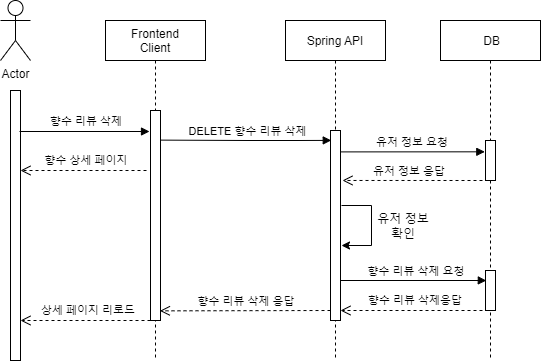

The diagram above was exported from draw.io. Its source (the exported page's mxGraphModel, read from the mxfile embedded in the PNG):
<mxGraphModel dx="2062" dy="1114" grid="1" gridSize="10" guides="1" tooltips="1" connect="1" arrows="1" fold="1" page="1" pageScale="1" pageWidth="827" pageHeight="1169" math="0" shadow="0">
  <root>
    <mxCell id="r6oZFwxoKRYtfxSQJBgb-0" />
    <mxCell id="r6oZFwxoKRYtfxSQJBgb-1" parent="r6oZFwxoKRYtfxSQJBgb-0" />
    <mxCell id="UpjZcUgih3oZMTnxrkZy-0" value="Frontend&#10;Client" style="shape=umlLifeline;perimeter=lifelinePerimeter;container=1;collapsible=0;recursiveResize=0;rounded=0;shadow=0;strokeWidth=1;" parent="r6oZFwxoKRYtfxSQJBgb-1" vertex="1">
      <mxGeometry x="249" y="210" width="100" height="340" as="geometry" />
    </mxCell>
    <mxCell id="UpjZcUgih3oZMTnxrkZy-1" value="" style="points=[];perimeter=orthogonalPerimeter;rounded=0;shadow=0;strokeWidth=1;" parent="UpjZcUgih3oZMTnxrkZy-0" vertex="1">
      <mxGeometry x="45" y="90" width="10" height="210" as="geometry" />
    </mxCell>
    <mxCell id="UpjZcUgih3oZMTnxrkZy-2" value="Spring API" style="shape=umlLifeline;perimeter=lifelinePerimeter;container=1;collapsible=0;recursiveResize=0;rounded=0;shadow=0;strokeWidth=1;" parent="r6oZFwxoKRYtfxSQJBgb-1" vertex="1">
      <mxGeometry x="429" y="210" width="100" height="340" as="geometry" />
    </mxCell>
    <mxCell id="UpjZcUgih3oZMTnxrkZy-3" value="" style="points=[];perimeter=orthogonalPerimeter;rounded=0;shadow=0;strokeWidth=1;" parent="UpjZcUgih3oZMTnxrkZy-2" vertex="1">
      <mxGeometry x="45" y="110" width="10" height="190" as="geometry" />
    </mxCell>
    <mxCell id="UpjZcUgih3oZMTnxrkZy-5" value="향수 리뷰 삭제 응답" style="verticalAlign=bottom;endArrow=open;dashed=1;endSize=8;shadow=0;strokeWidth=1;entryX=0.94;entryY=0.954;entryDx=0;entryDy=0;entryPerimeter=0;" parent="UpjZcUgih3oZMTnxrkZy-2" target="UpjZcUgih3oZMTnxrkZy-1" edge="1">
      <mxGeometry x="-0.0105" relative="1" as="geometry">
        <mxPoint x="-119" y="290" as="targetPoint" />
        <mxPoint x="45" y="290" as="sourcePoint" />
        <mxPoint as="offset" />
      </mxGeometry>
    </mxCell>
    <mxCell id="UpjZcUgih3oZMTnxrkZy-6" value="Actor" style="shape=umlActor;verticalLabelPosition=bottom;verticalAlign=top;html=1;outlineConnect=0;" parent="r6oZFwxoKRYtfxSQJBgb-1" vertex="1">
      <mxGeometry x="144" y="190" width="30" height="60" as="geometry" />
    </mxCell>
    <mxCell id="UpjZcUgih3oZMTnxrkZy-7" value=" DB" style="shape=umlLifeline;perimeter=lifelinePerimeter;container=1;collapsible=0;recursiveResize=0;rounded=0;shadow=0;strokeWidth=1;" parent="r6oZFwxoKRYtfxSQJBgb-1" vertex="1">
      <mxGeometry x="584" y="210" width="100" height="340" as="geometry" />
    </mxCell>
    <mxCell id="qpolZF2Qhb83Z4QW6I9W-0" value="" style="points=[];perimeter=orthogonalPerimeter;rounded=0;shadow=0;strokeWidth=1;" parent="UpjZcUgih3oZMTnxrkZy-7" vertex="1">
      <mxGeometry x="45" y="120" width="10" height="40" as="geometry" />
    </mxCell>
    <mxCell id="qpolZF2Qhb83Z4QW6I9W-2" value="유저 정보 응답" style="verticalAlign=bottom;endArrow=open;dashed=1;endSize=8;shadow=0;strokeWidth=1;entryX=1.6;entryY=0.263;entryDx=0;entryDy=0;entryPerimeter=0;" parent="UpjZcUgih3oZMTnxrkZy-7" edge="1">
      <mxGeometry x="0.046" relative="1" as="geometry">
        <mxPoint x="-98" y="159.97000000000003" as="targetPoint" />
        <mxPoint as="offset" />
        <mxPoint x="42" y="160" as="sourcePoint" />
      </mxGeometry>
    </mxCell>
    <mxCell id="qpolZF2Qhb83Z4QW6I9W-1" value="유저 정보 요청" style="verticalAlign=bottom;endArrow=block;shadow=0;strokeWidth=1;entryX=-0.071;entryY=0.283;entryDx=0;entryDy=0;entryPerimeter=0;" parent="UpjZcUgih3oZMTnxrkZy-7" target="qpolZF2Qhb83Z4QW6I9W-0" edge="1">
      <mxGeometry x="-0.0063" relative="1" as="geometry">
        <mxPoint x="-100" y="131.4000000000001" as="sourcePoint" />
        <mxPoint x="36" y="130" as="targetPoint" />
        <mxPoint as="offset" />
      </mxGeometry>
    </mxCell>
    <mxCell id="UpjZcUgih3oZMTnxrkZy-10" value="" style="points=[];perimeter=orthogonalPerimeter;rounded=0;shadow=0;strokeWidth=1;" parent="r6oZFwxoKRYtfxSQJBgb-1" vertex="1">
      <mxGeometry x="154" y="280" width="10" height="270" as="geometry" />
    </mxCell>
    <mxCell id="UpjZcUgih3oZMTnxrkZy-11" value="향수 리뷰 삭제" style="verticalAlign=bottom;endArrow=block;shadow=0;strokeWidth=1;" parent="r6oZFwxoKRYtfxSQJBgb-1" edge="1">
      <mxGeometry x="0.0308" y="1" relative="1" as="geometry">
        <mxPoint x="163" y="321" as="sourcePoint" />
        <mxPoint x="293" y="321" as="targetPoint" />
        <mxPoint as="offset" />
      </mxGeometry>
    </mxCell>
    <mxCell id="UpjZcUgih3oZMTnxrkZy-12" value="향수 상세 페이지" style="verticalAlign=bottom;endArrow=open;dashed=1;endSize=8;shadow=0;strokeWidth=1;" parent="r6oZFwxoKRYtfxSQJBgb-1" edge="1">
      <mxGeometry x="-0.0515" y="-1" relative="1" as="geometry">
        <mxPoint x="164" y="360" as="targetPoint" />
        <mxPoint x="290" y="360" as="sourcePoint" />
        <mxPoint as="offset" />
      </mxGeometry>
    </mxCell>
    <mxCell id="UpjZcUgih3oZMTnxrkZy-14" value="" style="edgeStyle=elbowEdgeStyle;elbow=horizontal;endArrow=classic;html=1;rounded=0;" parent="r6oZFwxoKRYtfxSQJBgb-1" edge="1">
      <mxGeometry width="50" height="50" relative="1" as="geometry">
        <mxPoint x="485" y="395" as="sourcePoint" />
        <mxPoint x="485" y="435" as="targetPoint" />
        <Array as="points">
          <mxPoint x="515" y="415" />
        </Array>
      </mxGeometry>
    </mxCell>
    <mxCell id="UpjZcUgih3oZMTnxrkZy-15" value="유저 정보 확인" style="text;html=1;strokeColor=none;fillColor=none;align=center;verticalAlign=middle;whiteSpace=wrap;rounded=0;" parent="r6oZFwxoKRYtfxSQJBgb-1" vertex="1">
      <mxGeometry x="517" y="401" width="60" height="30" as="geometry" />
    </mxCell>
    <mxCell id="UpjZcUgih3oZMTnxrkZy-16" value="상세 페이지 리로드" style="verticalAlign=bottom;endArrow=open;dashed=1;endSize=8;shadow=0;strokeWidth=1;" parent="r6oZFwxoKRYtfxSQJBgb-1" edge="1">
      <mxGeometry x="-0.0515" y="-1" relative="1" as="geometry">
        <mxPoint x="164" y="510" as="targetPoint" />
        <mxPoint x="294" y="510" as="sourcePoint" />
        <mxPoint as="offset" />
      </mxGeometry>
    </mxCell>
    <mxCell id="UpjZcUgih3oZMTnxrkZy-4" value="향수 리뷰 삭제 요청" style="verticalAlign=bottom;endArrow=block;shadow=0;strokeWidth=1;entryX=0.081;entryY=0.252;entryDx=0;entryDy=0;entryPerimeter=0;" parent="r6oZFwxoKRYtfxSQJBgb-1" target="UpjZcUgih3oZMTnxrkZy-8" edge="1">
      <mxGeometry x="0.0452" relative="1" as="geometry">
        <mxPoint x="484" y="470" as="sourcePoint" />
        <mxPoint x="633" y="470" as="targetPoint" />
        <mxPoint as="offset" />
        <Array as="points">
          <mxPoint x="575.5" y="470" />
          <mxPoint x="625.5" y="470" />
        </Array>
      </mxGeometry>
    </mxCell>
    <mxCell id="UpjZcUgih3oZMTnxrkZy-8" value="" style="points=[];perimeter=orthogonalPerimeter;rounded=0;shadow=0;strokeWidth=1;" parent="r6oZFwxoKRYtfxSQJBgb-1" vertex="1">
      <mxGeometry x="629" y="460" width="10" height="40" as="geometry" />
    </mxCell>
    <mxCell id="UpjZcUgih3oZMTnxrkZy-9" value="향수 리뷰 삭제응답" style="verticalAlign=bottom;endArrow=open;dashed=1;endSize=8;shadow=0;strokeWidth=1;" parent="r6oZFwxoKRYtfxSQJBgb-1" target="UpjZcUgih3oZMTnxrkZy-3" edge="1">
      <mxGeometry x="-0.0515" y="-1" relative="1" as="geometry">
        <mxPoint x="490" y="500" as="targetPoint" />
        <mxPoint x="626" y="500" as="sourcePoint" />
        <mxPoint as="offset" />
      </mxGeometry>
    </mxCell>
    <mxCell id="UpjZcUgih3oZMTnxrkZy-13" value="DELETE 향수 리뷰 삭제 " style="verticalAlign=bottom;endArrow=block;shadow=0;strokeWidth=1;exitX=1.01;exitY=0.141;exitDx=0;exitDy=0;exitPerimeter=0;entryX=0.076;entryY=0.052;entryDx=0;entryDy=0;entryPerimeter=0;" parent="r6oZFwxoKRYtfxSQJBgb-1" source="UpjZcUgih3oZMTnxrkZy-1" target="UpjZcUgih3oZMTnxrkZy-3" edge="1">
      <mxGeometry x="0.0452" relative="1" as="geometry">
        <mxPoint x="310" y="330" as="sourcePoint" />
        <mxPoint x="470" y="330" as="targetPoint" />
        <mxPoint as="offset" />
        <Array as="points">
          <mxPoint x="391.5" y="330" />
          <mxPoint x="441.5" y="330" />
        </Array>
      </mxGeometry>
    </mxCell>
  </root>
</mxGraphModel>